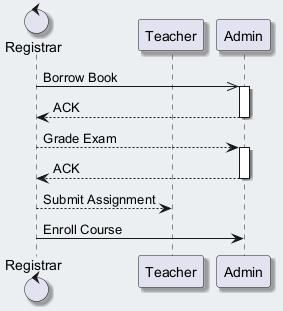

The diagram above was rendered by PlantUML. Its source (embedded in the PNG):
@startuml
skinparam backgroundColor #ECEFF1
skinparam classBackgroundColor #FFFFFF
skinparam classBorderColor #455A64
skinparam shadowing true
control "Registrar" as R
participant "Teacher" as T
participant "Admin" as A
R ->> A : Borrow Book
activate A
A --> R : ACK
deactivate A
R --> A : Grade Exam
activate A
A --> R : ACK
deactivate A
R --> T : Submit Assignment
R -> A : Enroll Course
@enduml